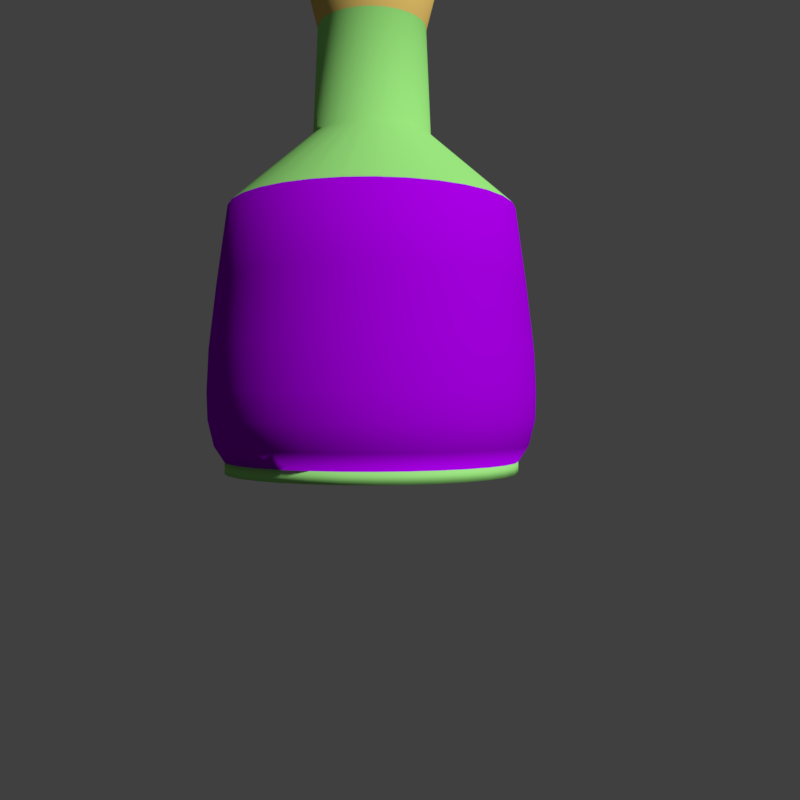 # Source: PoisonBottle.blend  (saved by Blender 2.79.0; exported with 4.5.12 LTS)
import bpy
from mathutils import Matrix  # noqa: F401  (used for matrix-valued properties, if any)

bpy.ops.wm.read_factory_settings(use_empty=True)
scene = bpy.context.scene
scene.name = 'Scene'

# ---- collections
col_collection_1 = bpy.data.collections.new('Collection 1'); scene.collection.children.link(col_collection_1)

# ---- materials (node trees are filled in below, after node groups)
mat_glassmaterial = bpy.data.materials.new('GlassMaterial')
mat_glassmaterial.alpha_threshold = 0.0
mat_glassmaterial.use_transparent_shadow = False
mat_glassmaterial.diffuse_color = (0.3279, 0.8, 0.2104, 1.0)
mat_glassmaterial.roughness = 0.5
mat_plugmaterial = bpy.data.materials.new('PlugMaterial')
mat_plugmaterial.alpha_threshold = 0.0
mat_plugmaterial.use_transparent_shadow = False
mat_plugmaterial.diffuse_color = (0.8, 0.5381, 0.1463, 1.0)
mat_plugmaterial.roughness = 0.5
mat_contentmaterial = bpy.data.materials.new('ContentMaterial')
mat_contentmaterial.alpha_threshold = 0.0
mat_contentmaterial.use_transparent_shadow = False
mat_contentmaterial.diffuse_color = (0.4, 0.0, 0.8, 1.0)
mat_contentmaterial.roughness = 0.5

# ---- material node trees

# ---- world
world_world = bpy.data.worlds.new('World'); scene.world = world_world
world_world.color = (0.05088, 0.05088, 0.05088)
world_world.use_sun_shadow = False
world_world.sun_shadow_jitter_overblur = 0.0
world_world.cycles.sampling_method = 'MANUAL'

# ---- cameras
cam_camera = bpy.data.cameras.new('Camera')
cam_camera.clip_end = 100.0
cam_camera.lens = 35.0
cam_camera.sensor_width = 32.0
cam_camera.sensor_height = 18.0
cam_camera.ortho_scale = 7.314
cam_camera.dof.focus_distance = 0.0
cam_camera.dof.aperture_fstop = 128.0

# ---- meshes
me_circle = bpy.data.meshes.new('Circle')
me_circle.from_pydata([(-3.791e-08, 0.6807, 0.0), (-0.1328, 0.6677, 0.0), (-0.2605, 0.6289, 0.0), (-0.3782, 0.566, 0.0), (-0.4814, 0.4814, 0.0), (-0.566, 0.3782, 0.0), (-0.6289, 0.2605, 0.0), (-0.6677, 0.1328, 0.0), (-0.6807, 1.424e-07, 0.0), (-0.6677, -0.1328, 0.0), (-0.6289, -0.2605, 0.0), (-0.566, -0.3782, 0.0), (-0.4814, -0.4814, 0.0), (-0.3782, -0.566, 0.0), (-0.2605, -0.6289, 0.0), (-0.1328, -0.6677, 0.0), (1.839e-07, -0.6807, 0.0), (0.1328, -0.6677, 0.0), (0.2605, -0.6289, 0.0), (0.3782, -0.566, 0.0), (0.4814, -0.4814, 0.0), (0.566, -0.3782, 0.0), (0.6289, -0.2605, 0.0), (0.6677, -0.1328, 0.0), (0.6807, 7.483e-07, 0.0), (0.6677, 0.1328, 0.0), (0.6289, 0.2605, 0.0), (0.566, 0.3782, 0.0), (0.4814, 0.4814, 0.0), (0.3782, 0.566, 0.0), (0.2605, 0.6289, 0.0), (0.1328, 0.6677, 0.0), (-3.791e-08, 0.6807, 0.05254), (-0.1328, 0.6677, 0.05254), (-0.2605, 0.6289, 0.05254), (-0.3782, 0.566, 0.05254), (-0.4814, 0.4814, 0.05254), (-0.566, 0.3782, 0.05254), (-0.6289, 0.2605, 0.05254), (-0.6677, 0.1328, 0.05254), (-0.6807, 1.424e-07, 0.05254), (-0.6677, -0.1328, 0.05254), (-0.6289, -0.2605, 0.05254), (-0.566, -0.3782, 0.05254), (-0.4814, -0.4814, 0.05254), (-0.3782, -0.566, 0.05254), (-0.2605, -0.6289, 0.05254), (-0.1328, -0.6677, 0.05254), (1.839e-07, -0.6807, 0.05254), (0.1328, -0.6677, 0.05254), (0.2605, -0.6289, 0.05254), (0.3782, -0.566, 0.05254), (0.4814, -0.4814, 0.05254), (0.566, -0.3782, 0.05254), (0.6289, -0.2605, 0.05254), (0.6677, -0.1328, 0.05254), (0.6807, 7.483e-07, 0.05254), (0.6677, 0.1328, 0.05254), (0.6289, 0.2605, 0.05254), (0.566, 0.3782, 0.05254), (0.4814, 0.4814, 0.05254), (0.3782, 0.566, 0.05254), (0.2605, 0.6289, 0.05254), (0.1328, 0.6677, 0.05254), (-3.791e-08, 0.6807, 0.05254), (-0.1328, 0.6677, 0.05254), (-0.2605, 0.6289, 0.05254), (-0.3782, 0.566, 0.05254), (-0.4814, 0.4814, 0.05254), (-0.566, 0.3782, 0.05254), (-0.6289, 0.2605, 0.05254), (-0.6677, 0.1328, 0.05254), (-0.6807, 1.424e-07, 0.05254), (-0.6677, -0.1328, 0.05254), (-0.6289, -0.2605, 0.05254), (-0.566, -0.3782, 0.05254), (-0.4814, -0.4814, 0.05254), (-0.3782, -0.566, 0.05254), (-0.2605, -0.6289, 0.05254), (-0.1328, -0.6677, 0.05254), (1.839e-07, -0.6807, 0.05254), (0.1328, -0.6677, 0.05254), (0.2605, -0.6289, 0.05254), (0.3782, -0.566, 0.05254), (0.4814, -0.4814, 0.05254), (0.566, -0.3782, 0.05254), (0.6289, -0.2605, 0.05254), (0.6677, -0.1328, 0.05254), (0.6807, 7.483e-07, 0.05254), (0.6677, 0.1328, 0.05254), (0.6289, 0.2605, 0.05254), (0.566, 0.3782, 0.05254), (0.4814, 0.4814, 0.05254), (0.3782, 0.566, 0.05254), (0.2605, 0.6289, 0.05254), (0.1328, 0.6677, 0.05254), (-3.475e-08, 0.7286, 0.1268), (-0.1421, 0.7146, 0.1268), (-0.2788, 0.6731, 0.1268), (-0.4048, 0.6058, 0.1268), (-0.5152, 0.5152, 0.1268), (-0.6058, 0.4048, 0.1268), (-0.6731, 0.2788, 0.1268), (-0.7146, 0.1421, 0.1268), (-0.7286, 1.321e-07, 0.1268), (-0.7146, -0.1421, 0.1268), (-0.6731, -0.2788, 0.1268), (-0.6058, -0.4048, 0.1268), (-0.5152, -0.5152, 0.1268), (-0.4048, -0.6058, 0.1268), (-0.2788, -0.6731, 0.1268), (-0.1421, -0.7146, 0.1268), (2.026e-07, -0.7286, 0.1268), (0.1421, -0.7146, 0.1268), (0.2788, -0.6731, 0.1268), (0.4048, -0.6058, 0.1268), (0.5152, -0.5152, 0.1268), (0.6058, -0.4048, 0.1268), (0.6731, -0.2788, 0.1268), (0.7146, -0.1421, 0.1268), (0.7286, 7.805e-07, 0.1268), (0.7146, 0.1421, 0.1268), (0.6731, 0.2788, 0.1268), (0.6058, 0.4048, 0.1268), (0.5152, 0.5152, 0.1268), (0.4048, 0.6058, 0.1268), (0.2788, 0.6731, 0.1268), (0.1421, 0.7146, 0.1268), (-3.306e-08, 0.7566, 0.2444), (-0.1476, 0.7421, 0.2444), (-0.2895, 0.699, 0.2444), (-0.4203, 0.6291, 0.2444), (-0.535, 0.535, 0.2444), (-0.6291, 0.4203, 0.2444), (-0.699, 0.2895, 0.2444), (-0.7421, 0.1476, 0.2444), (-0.7566, 1.254e-07, 0.2444), (-0.7421, -0.1476, 0.2444), (-0.699, -0.2895, 0.2444), (-0.6291, -0.4203, 0.2444), (-0.535, -0.535, 0.2444), (-0.4203, -0.6291, 0.2444), (-0.2895, -0.699, 0.2444), (-0.1476, -0.7421, 0.2444), (2.135e-07, -0.7566, 0.2444), (0.1476, -0.7421, 0.2444), (0.2895, -0.699, 0.2444), (0.4203, -0.6291, 0.2444), (0.535, -0.535, 0.2444), (0.6291, -0.4203, 0.2444), (0.699, -0.2895, 0.2444), (0.7421, -0.1476, 0.2444), (0.7566, 7.988e-07, 0.2444), (0.7421, 0.1476, 0.2444), (0.699, 0.2895, 0.2444), (0.6291, 0.4203, 0.2444), (0.535, 0.535, 0.2444), (0.4203, 0.6291, 0.2444), (0.2895, 0.699, 0.2444), (0.1476, 0.7421, 0.2444), (-2.942e-08, 0.7609, 0.3701), (-0.1484, 0.7463, 0.3701), (-0.2912, 0.703, 0.3701), (-0.4227, 0.6327, 0.3701), (-0.5381, 0.5381, 0.3701), (-0.6327, 0.4227, 0.3701), (-0.703, 0.2912, 0.3701), (-0.7463, 0.1484, 0.3701), (-0.7609, 1.244e-07, 0.3701), (-0.7463, -0.1484, 0.3701), (-0.703, -0.2912, 0.3701), (-0.6327, -0.4227, 0.3701), (-0.5381, -0.5381, 0.3701), (-0.4227, -0.6327, 0.3701), (-0.2912, -0.703, 0.3701), (-0.1484, -0.7463, 0.3701), (2.185e-07, -0.7609, 0.3701), (0.1484, -0.7463, 0.3701), (0.2912, -0.703, 0.3701), (0.4227, -0.6327, 0.3701), (0.5381, -0.5381, 0.3701), (0.6327, -0.4227, 0.3701), (0.703, -0.2912, 0.3701), (0.7463, -0.1484, 0.3701), (0.7609, 8.017e-07, 0.3701), (0.7463, 0.1485, 0.3701), (0.703, 0.2912, 0.3701), (0.6327, 0.4227, 0.3701), (0.5381, 0.5381, 0.3701), (0.4227, 0.6327, 0.3701), (0.2912, 0.703, 0.3701), (0.1484, 0.7463, 0.3701), (-3.697e-08, 0.7519, 0.5641), (-0.1467, 0.7375, 0.5641), (-0.2878, 0.6947, 0.5641), (-0.4178, 0.6252, 0.5641), (-0.5317, 0.5317, 0.5641), (-0.6252, 0.4178, 0.5641), (-0.6947, 0.2878, 0.5641), (-0.7375, 0.1467, 0.5641), (-0.7519, 1.264e-07, 0.5641), (-0.7375, -0.1467, 0.5641), (-0.6947, -0.2878, 0.5641), (-0.6252, -0.4178, 0.5641), (-0.5317, -0.5317, 0.5641), (-0.4178, -0.6252, 0.5641), (-0.2878, -0.6947, 0.5641), (-0.1467, -0.7375, 0.5641), (2.08e-07, -0.7519, 0.5641), (0.1467, -0.7375, 0.5641), (0.2878, -0.6947, 0.5641), (0.4178, -0.6252, 0.5641), (0.5317, -0.5317, 0.5641), (0.6252, -0.4178, 0.5641), (0.6947, -0.2878, 0.5641), (0.7375, -0.1467, 0.5641), (0.7519, 7.957e-07, 0.5641), (0.7375, 0.1467, 0.5641), (0.6947, 0.2878, 0.5641), (0.6252, 0.4178, 0.5641), (0.5317, 0.5317, 0.5641), (0.4178, 0.6252, 0.5641), (0.2878, 0.6947, 0.5641), (0.1467, 0.7375, 0.5641), (-2.593e-08, 0.7164, 0.8662), (-0.1398, 0.7026, 0.8662), (-0.2741, 0.6618, 0.8662), (-0.398, 0.5956, 0.8662), (-0.5065, 0.5065, 0.8662), (-0.5956, 0.398, 0.8662), (-0.6618, 0.2741, 0.8662), (-0.7026, 0.1398, 0.8662), (-0.7164, 1.337e-07, 0.8662), (-0.7026, -0.1398, 0.8662), (-0.6618, -0.2741, 0.8662), (-0.5956, -0.398, 0.8662), (-0.5065, -0.5065, 0.8662), (-0.398, -0.5956, 0.8662), (-0.2741, -0.6618, 0.8662), (-0.1398, -0.7026, 0.8662), (2.075e-07, -0.7164, 0.8662), (0.1398, -0.7026, 0.8662), (0.2741, -0.6618, 0.8662), (0.398, -0.5956, 0.8662), (0.5065, -0.5065, 0.8662), (0.5956, -0.398, 0.8662), (0.6618, -0.2741, 0.8662), (0.7026, -0.1398, 0.8662), (0.7164, 7.713e-07, 0.8662), (0.7026, 0.1398, 0.8662), (0.6618, 0.2741, 0.8662), (0.5956, 0.398, 0.8662), (0.5065, 0.5065, 0.8662), (0.398, 0.5956, 0.8662), (0.2741, 0.6618, 0.8662), (0.1398, 0.7026, 0.8662), (-6.304e-08, 0.6679, 1.216), (-0.1303, 0.655, 1.216), (-0.2556, 0.617, 1.216), (-0.371, 0.5553, 1.216), (-0.4722, 0.4722, 1.216), (-0.5553, 0.371, 1.216), (-0.617, 0.2556, 1.216), (-0.655, 0.1303, 1.216), (-0.6679, 1.453e-07, 1.216), (-0.655, -0.1303, 1.216), (-0.617, -0.2556, 1.216), (-0.5553, -0.371, 1.216), (-0.4722, -0.4722, 1.216), (-0.371, -0.5553, 1.216), (-0.2556, -0.617, 1.216), (-0.1303, -0.655, 1.216), (1.546e-07, -0.6679, 1.216), (0.1303, -0.655, 1.216), (0.2556, -0.617, 1.216), (0.371, -0.5553, 1.216), (0.4722, -0.4722, 1.216), (0.5553, -0.371, 1.216), (0.617, -0.2556, 1.216), (0.655, -0.1303, 1.216), (0.6679, 7.398e-07, 1.216), (0.655, 0.1303, 1.216), (0.617, 0.2556, 1.216), (0.5553, 0.371, 1.216), (0.4722, 0.4722, 1.216), (0.371, 0.5553, 1.216), (0.2556, 0.617, 1.216), (0.1303, 0.655, 1.216), (-4.359e-08, 0.2771, 1.564), (-0.05405, 0.2717, 1.564), (-0.106, 0.256, 1.564), (-0.1539, 0.2304, 1.564), (-0.1959, 0.1959, 1.564), (-0.2304, 0.1539, 1.564), (-0.256, 0.106, 1.564), (-0.2717, 0.05405, 1.564), (-0.2771, 2.381e-07, 1.564), (-0.2717, -0.05405, 1.564), (-0.256, -0.106, 1.564), (-0.2304, -0.1539, 1.564), (-0.1959, -0.1959, 1.564), (-0.1539, -0.2304, 1.564), (-0.106, -0.256, 1.564), (-0.05405, -0.2717, 1.564), (4.669e-08, -0.2771, 1.564), (0.05405, -0.2717, 1.564), (0.106, -0.256, 1.564), (0.1539, -0.2304, 1.564), (0.1959, -0.1959, 1.564), (0.2304, -0.1539, 1.564), (0.256, -0.106, 1.564), (0.2717, -0.05405, 1.564), (0.2771, 4.847e-07, 1.564), (0.2717, 0.05405, 1.564), (0.256, 0.106, 1.564), (0.2304, 0.1539, 1.564), (0.1959, 0.1959, 1.564), (0.1539, 0.2304, 1.564), (0.106, 0.256, 1.564), (0.05405, 0.2717, 1.564), (-1.804e-07, 0.2549, 2.074), (-0.04972, 0.25, 2.074), (-0.09753, 0.2355, 2.074), (-0.1416, 0.2119, 2.074), (-0.1802, 0.1802, 2.074), (-0.2119, 0.1416, 2.074), (-0.2355, 0.09753, 2.074), (-0.25, 0.04972, 2.074), (-0.2549, 2.423e-07, 2.074), (-0.25, -0.04972, 2.074), (-0.2355, -0.09753, 2.074), (-0.2119, -0.1416, 2.074), (-0.1802, -0.1802, 2.074), (-0.1416, -0.2119, 2.074), (-0.09753, -0.2355, 2.074), (-0.04972, -0.25, 2.074), (-9.736e-08, -0.2549, 2.074), (0.04972, -0.25, 2.074), (0.09753, -0.2355, 2.074), (0.1416, -0.2119, 2.074), (0.1802, -0.1802, 2.074), (0.2119, -0.1416, 2.074), (0.2355, -0.09753, 2.074), (0.25, -0.04972, 2.074), (0.2549, 4.692e-07, 2.074), (0.25, 0.04972, 2.074), (0.2355, 0.09753, 2.074), (0.2119, 0.1416, 2.074), (0.1802, 0.1802, 2.074), (0.1416, 0.2119, 2.074), (0.09753, 0.2355, 2.074), (0.04972, 0.25, 2.074), (-2.41e-08, 0.3818, 2.568), (-0.07448, 0.3744, 2.568), (-0.1461, 0.3527, 2.568), (-0.2121, 0.3174, 2.568), (-0.2699, 0.2699, 2.568), (-0.3174, 0.2121, 2.568), (-0.3527, 0.1461, 2.568), (-0.3744, 0.07448, 2.568), (-0.3818, 2.151e-07, 2.568), (-0.3744, -0.07448, 2.568), (-0.3527, -0.1461, 2.568), (-0.3174, -0.2121, 2.568), (-0.2699, -0.2699, 2.568), (-0.2121, -0.3174, 2.568), (-0.1461, -0.3527, 2.568), (-0.07448, -0.3744, 2.568), (1.003e-07, -0.3818, 2.568), (0.07448, -0.3744, 2.568), (0.1461, -0.3527, 2.568), (0.2121, -0.3174, 2.568), (0.2699, -0.2699, 2.568), (0.3174, -0.2121, 2.568), (0.3527, -0.1461, 2.568), (0.3744, -0.07448, 2.568), (0.3818, 5.549e-07, 2.568), (0.3744, 0.07448, 2.568), (0.3527, 0.1461, 2.568), (0.3174, 0.2121, 2.568), (0.2699, 0.2699, 2.568), (0.2121, 0.3174, 2.568), (0.1461, 0.3527, 2.568), (0.07448, 0.3744, 2.568)], [], [(1, 0, 31, 30, 29, 28, 27, 26, 25, 24, 23, 22, 21, 20, 19, 18, 17, 16, 15, 14, 13, 12, 11, 10, 9, 8, 7, 6, 5, 4, 3, 2), (53, 54, 86, 85), (13, 14, 46, 45), (0, 1, 33, 32), (27, 28, 60, 59), (14, 15, 47, 46), (1, 2, 34, 33), (28, 29, 61, 60), (15, 16, 48, 47), (2, 3, 35, 34), (29, 30, 62, 61), (16, 17, 49, 48), (3, 4, 36, 35), (30, 31, 63, 62), (17, 18, 50, 49), (4, 5, 37, 36), (31, 0, 32, 63), (18, 19, 51, 50), (5, 6, 38, 37), (19, 20, 52, 51), (6, 7, 39, 38), (20, 21, 53, 52), (7, 8, 40, 39), (21, 22, 54, 53), (8, 9, 41, 40), (22, 23, 55, 54), (9, 10, 42, 41), (23, 24, 56, 55), (10, 11, 43, 42), (24, 25, 57, 56), (11, 12, 44, 43), (25, 26, 58, 57), (12, 13, 45, 44), (26, 27, 59, 58), (88, 89, 121, 120), (40, 41, 73, 72), (54, 55, 87, 86), (41, 42, 74, 73), (55, 56, 88, 87), (42, 43, 75, 74), (56, 57, 89, 88), (43, 44, 76, 75), (57, 58, 90, 89), (44, 45, 77, 76), (58, 59, 91, 90), (45, 46, 78, 77), (32, 33, 65, 64), (59, 60, 92, 91), (46, 47, 79, 78), (33, 34, 66, 65), (60, 61, 93, 92), (47, 48, 80, 79), (34, 35, 67, 66), (61, 62, 94, 93), (48, 49, 81, 80), (35, 36, 68, 67), (62, 63, 95, 94), (49, 50, 82, 81), (36, 37, 69, 68), (63, 32, 64, 95), (50, 51, 83, 82), (37, 38, 70, 69), (51, 52, 84, 83), (38, 39, 71, 70), (52, 53, 85, 84), (39, 40, 72, 71), (123, 124, 156, 155), (75, 76, 108, 107), (89, 90, 122, 121), (76, 77, 109, 108), (90, 91, 123, 122), (77, 78, 110, 109), (64, 65, 97, 96), (91, 92, 124, 123), (78, 79, 111, 110), (65, 66, 98, 97), (92, 93, 125, 124), (79, 80, 112, 111), (66, 67, 99, 98), (93, 94, 126, 125), (80, 81, 113, 112), (67, 68, 100, 99), (94, 95, 127, 126), (81, 82, 114, 113), (68, 69, 101, 100), (95, 64, 96, 127), (82, 83, 115, 114), (69, 70, 102, 101), (83, 84, 116, 115), (70, 71, 103, 102), (84, 85, 117, 116), (71, 72, 104, 103), (85, 86, 118, 117), (72, 73, 105, 104), (86, 87, 119, 118), (73, 74, 106, 105), (87, 88, 120, 119), (74, 75, 107, 106), (158, 159, 191, 190), (110, 111, 143, 142), (97, 98, 130, 129), (124, 125, 157, 156), (111, 112, 144, 143), (98, 99, 131, 130), (125, 126, 158, 157), (112, 113, 145, 144), (99, 100, 132, 131), (126, 127, 159, 158), (113, 114, 146, 145), (100, 101, 133, 132), (127, 96, 128, 159), (114, 115, 147, 146), (101, 102, 134, 133), (115, 116, 148, 147), (102, 103, 135, 134), (116, 117, 149, 148), (103, 104, 136, 135), (117, 118, 150, 149), (104, 105, 137, 136), (118, 119, 151, 150), (105, 106, 138, 137), (119, 120, 152, 151), (106, 107, 139, 138), (120, 121, 153, 152), (107, 108, 140, 139), (121, 122, 154, 153), (108, 109, 141, 140), (122, 123, 155, 154), (109, 110, 142, 141), (96, 97, 129, 128), (180, 181, 213, 212), (145, 146, 178, 177), (132, 133, 165, 164), (159, 128, 160, 191), (146, 147, 179, 178), (133, 134, 166, 165), (147, 148, 180, 179), (134, 135, 167, 166), (148, 149, 181, 180), (135, 136, 168, 167), (149, 150, 182, 181), (136, 137, 169, 168), (150, 151, 183, 182), (137, 138, 170, 169), (151, 152, 184, 183), (138, 139, 171, 170), (152, 153, 185, 184), (139, 140, 172, 171), (153, 154, 186, 185), (140, 141, 173, 172), (154, 155, 187, 186), (141, 142, 174, 173), (128, 129, 161, 160), (155, 156, 188, 187), (142, 143, 175, 174), (129, 130, 162, 161), (156, 157, 189, 188), (143, 144, 176, 175), (130, 131, 163, 162), (157, 158, 190, 189), (144, 145, 177, 176), (131, 132, 164, 163), (215, 216, 248, 247), (167, 168, 200, 199), (181, 182, 214, 213), (168, 169, 201, 200), (182, 183, 215, 214), (169, 170, 202, 201), (183, 184, 216, 215), (170, 171, 203, 202), (184, 185, 217, 216), (171, 172, 204, 203), (185, 186, 218, 217), (172, 173, 205, 204), (186, 187, 219, 218), (173, 174, 206, 205), (160, 161, 193, 192), (187, 188, 220, 219), (174, 175, 207, 206), (161, 162, 194, 193), (188, 189, 221, 220), (175, 176, 208, 207), (162, 163, 195, 194), (189, 190, 222, 221), (176, 177, 209, 208), (163, 164, 196, 195), (190, 191, 223, 222), (177, 178, 210, 209), (164, 165, 197, 196), (191, 160, 192, 223), (178, 179, 211, 210), (165, 166, 198, 197), (179, 180, 212, 211), (166, 167, 199, 198), (250, 251, 283, 282), (202, 203, 235, 234), (216, 217, 249, 248), (203, 204, 236, 235), (217, 218, 250, 249), (204, 205, 237, 236), (218, 219, 251, 250), (205, 206, 238, 237), (192, 193, 225, 224), (219, 220, 252, 251), (206, 207, 239, 238), (193, 194, 226, 225), (220, 221, 253, 252), (207, 208, 240, 239), (194, 195, 227, 226), (221, 222, 254, 253), (208, 209, 241, 240), (195, 196, 228, 227), (222, 223, 255, 254), (209, 210, 242, 241), (196, 197, 229, 228), (223, 192, 224, 255), (210, 211, 243, 242), (197, 198, 230, 229), (211, 212, 244, 243), (198, 199, 231, 230), (212, 213, 245, 244), (199, 200, 232, 231), (213, 214, 246, 245), (200, 201, 233, 232), (214, 215, 247, 246), (201, 202, 234, 233), (258, 259, 291, 290), (237, 238, 270, 269), (224, 225, 257, 256), (251, 252, 284, 283), (238, 239, 271, 270), (225, 226, 258, 257), (252, 253, 285, 284), (239, 240, 272, 271), (226, 227, 259, 258), (253, 254, 286, 285), (240, 241, 273, 272), (227, 228, 260, 259), (254, 255, 287, 286), (241, 242, 274, 273), (228, 229, 261, 260), (255, 224, 256, 287), (242, 243, 275, 274), (229, 230, 262, 261), (243, 244, 276, 275), (230, 231, 263, 262), (244, 245, 277, 276), (231, 232, 264, 263), (245, 246, 278, 277), (232, 233, 265, 264), (246, 247, 279, 278), (233, 234, 266, 265), (247, 248, 280, 279), (234, 235, 267, 266), (248, 249, 281, 280), (235, 236, 268, 267), (249, 250, 282, 281), (236, 237, 269, 268), (293, 294, 326, 325), (285, 286, 318, 317), (272, 273, 305, 304), (259, 260, 292, 291), (286, 287, 319, 318), (273, 274, 306, 305), (260, 261, 293, 292), (287, 256, 288, 319), (274, 275, 307, 306), (261, 262, 294, 293), (275, 276, 308, 307), (262, 263, 295, 294), (276, 277, 309, 308), (263, 264, 296, 295), (277, 278, 310, 309), (264, 265, 297, 296), (278, 279, 311, 310), (265, 266, 298, 297), (279, 280, 312, 311), (266, 267, 299, 298), (280, 281, 313, 312), (267, 268, 300, 299), (281, 282, 314, 313), (268, 269, 301, 300), (282, 283, 315, 314), (269, 270, 302, 301), (256, 257, 289, 288), (283, 284, 316, 315), (270, 271, 303, 302), (257, 258, 290, 289), (284, 285, 317, 316), (271, 272, 304, 303), (328, 329, 361, 360), (307, 308, 340, 339), (294, 295, 327, 326), (308, 309, 341, 340), (295, 296, 328, 327), (309, 310, 342, 341), (296, 297, 329, 328), (310, 311, 343, 342), (297, 298, 330, 329), (311, 312, 344, 343), (298, 299, 331, 330), (312, 313, 345, 344), (299, 300, 332, 331), (313, 314, 346, 345), (300, 301, 333, 332), (314, 315, 347, 346), (301, 302, 334, 333), (288, 289, 321, 320), (315, 316, 348, 347), (302, 303, 335, 334), (289, 290, 322, 321), (316, 317, 349, 348), (303, 304, 336, 335), (290, 291, 323, 322), (317, 318, 350, 349), (304, 305, 337, 336), (291, 292, 324, 323), (318, 319, 351, 350), (305, 306, 338, 337), (292, 293, 325, 324), (319, 288, 320, 351), (306, 307, 339, 338), (353, 354, 355, 356, 357, 358, 359, 360, 361, 362, 363, 364, 365, 366, 367, 368, 369, 370, 371, 372, 373, 374, 375, 376, 377, 378, 379, 380, 381, 382, 383, 352), (342, 343, 375, 374), (329, 330, 362, 361), (343, 344, 376, 375), (330, 331, 363, 362), (344, 345, 377, 376), (331, 332, 364, 363), (345, 346, 378, 377), (332, 333, 365, 364), (346, 347, 379, 378), (333, 334, 366, 365), (320, 321, 353, 352), (347, 348, 380, 379), (334, 335, 367, 366), (321, 322, 354, 353), (348, 349, 381, 380), (335, 336, 368, 367), (322, 323, 355, 354), (349, 350, 382, 381), (336, 337, 369, 368), (323, 324, 356, 355), (350, 351, 383, 382), (337, 338, 370, 369), (324, 325, 357, 356), (351, 320, 352, 383), (338, 339, 371, 370), (325, 326, 358, 357), (339, 340, 372, 371), (326, 327, 359, 358), (340, 341, 373, 372), (327, 328, 360, 359), (341, 342, 374, 373)])
me_circle.polygons.foreach_set('use_smooth', [True] * 354)
me_circle.polygons.foreach_set('material_index', [0, 0, 0, 0, 0, 0, 0, 0, 0, 0, 0, 0, 0, 0, 0, 0, 0, 0, 0, 0, 0, 0, 0, 0, 0, 0, 0, 0, 0, 0, 0, 0, 0, 0, 2, 0, 0, 0, 0, 0, 0, 0, 0, 0, 0, 0, 0, 0, 0, 0, 0, 0, 0, 0, 0, 0, 0, 0, 0, 0, 0, 0, 0, 0, 0, 0, 2, 2, 2, 2, 2, 2, 2, 2, 2, 2, 2, 2, 2, 2, 2, 2, 2, 2, 2, 2, 2, 2, 2, 2, 2, 2, 2, 2, 2, 2, 2, 2, 2, 2, 2, 2, 2, 2, 2, 2, 2, 2, 2, 2, 2, 2, 2, 2, 2, 2, 2, 2, 2, 2, 2, 2, 2, 2, 2, 2, 2, 2, 2, 2, 2, 2, 2, 2, 2, 2, 2, 2, 2, 2, 2, 2, 2, 2, 2, 2, 2, 2, 2, 2, 2, 2, 2, 2, 2, 2, 2, 2, 2, 2, 2, 2, 2, 2, 2, 2, 2, 2, 2, 2, 2, 2, 2, 2, 2, 2, 2, 2, 2, 2, 2, 2, 2, 2, 2, 2, 2, 2, 2, 2, 2, 2, 2, 2, 2, 2, 2, 2, 2, 2, 2, 2, 2, 2, 2, 2, 2, 2, 2, 2, 2, 2, 2, 2, 2, 2, 2, 2, 2, 2, 2, 2, 2, 2, 2, 2, 0, 2, 2, 2, 2, 2, 2, 2, 2, 2, 2, 2, 2, 2, 2, 2, 2, 2, 2, 2, 2, 2, 2, 2, 2, 2, 2, 2, 2, 2, 2, 2, 0, 0, 0, 0, 0, 0, 0, 0, 0, 0, 0, 0, 0, 0, 0, 0, 0, 0, 0, 0, 0, 0, 0, 0, 0, 0, 0, 0, 0, 0, 0, 0, 1, 0, 0, 0, 0, 0, 0, 0, 0, 0, 0, 0, 0, 0, 0, 0, 0, 0, 0, 0, 0, 0, 0, 0, 0, 0, 0, 0, 0, 0, 0, 0, 1, 1, 1, 1, 1, 1, 1, 1, 1, 1, 1, 1, 1, 1, 1, 1, 1, 1, 1, 1, 1, 1, 1, 1, 1, 1, 1, 1, 1, 1, 1, 1])
me_circle.materials.append(mat_glassmaterial)
me_circle.materials.append(mat_plugmaterial)
me_circle.materials.append(mat_contentmaterial)
me_circle.use_remesh_preserve_volume = False
me_circle.use_remesh_preserve_attributes = False
me_circle.use_mirror_vertex_groups = False
me_circle.update()

# ---- objects
ob_camera = bpy.data.objects.new('Camera', cam_camera)
ob_circle = bpy.data.objects.new('Circle', me_circle)

# ---- transforms, parenting, visibility, modifiers, constraints
ob_camera.location = (-0.07073, -4.114, 0.3341)
ob_camera.rotation_euler = (1.571, 9.282e-10, -0.049)
ob_camera.lock_rotations_4d = False
ob_camera.empty_display_type = 'ARROWS'
ob_camera.color = (0.0, 0.0, 0.0, 0.0)
ob_camera.display_type = 'WIRE'
ob_camera.lineart.crease_threshold = 0.0
ob_circle.location = (0.0, 0.0, 0.0)
ob_circle.lineart.crease_threshold = 0.0

# ---- collection membership
col_collection_1.objects.link(ob_camera)
col_collection_1.objects.link(ob_circle)

# ---- scene / render settings (as saved in the file)
scene.camera = ob_camera
scene.frame_start = 1; scene.frame_end = 250; scene.frame_set(1)
scene.render.engine = 'BLENDER_EEVEE_NEXT'
scene.render.resolution_x = 500
scene.render.resolution_y = 500
scene.render.resolution_percentage = 50
scene.render.dither_intensity = 0.0
scene.render.film_transparent = True
scene.cycles.use_denoising = False
scene.cycles.samples = 128
scene.cycles.sampling_pattern = 'TABULATED_SOBOL'
scene.cycles.use_adaptive_sampling = False
scene.cycles.use_light_tree = False
scene.cycles.blur_glossy = 0.0
scene.cycles.sample_clamp_indirect = 0.0
scene.view_settings.view_transform = 'Standard'
bpy.context.view_layer.update()

# ---- added for rendering (the .blend has no usable light): sun
light_auto_sun = bpy.data.lights.new('AutoSun', 'SUN')
light_auto_sun.energy = 3.0
light_auto_sun.angle = 0.0523599
ob_auto_sun = bpy.data.objects.new('AutoSun', light_auto_sun)
scene.collection.objects.link(ob_auto_sun)
ob_auto_sun.rotation_euler = (0.872665, 0.174533, 0.523599)
bpy.context.view_layer.update()

